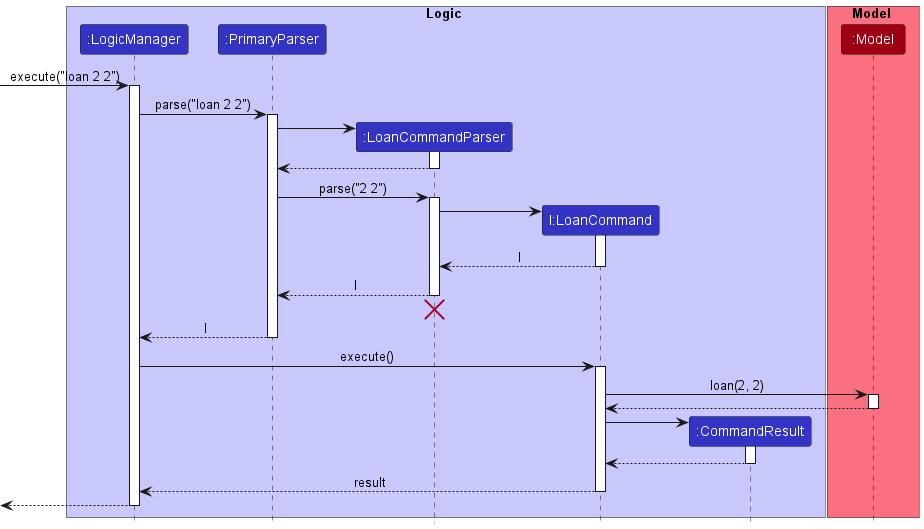

The diagram above was rendered by PlantUML. Its source (embedded in the PNG):
@startuml
!include style.puml

box Logic LOGIC_COLOR_T1
participant ":LogicManager" as LogicManager LOGIC_COLOR
participant ":PrimaryParser" as PrimaryParser LOGIC_COLOR
participant ":LoanCommandParser" as LoanCommandParser LOGIC_COLOR
participant "l:LoanCommand" as LoanCommand LOGIC_COLOR
participant ":CommandResult" as CommandResult LOGIC_COLOR
end box

box Model MODEL_COLOR_T1
participant ":Model" as Model MODEL_COLOR
end box

[-> LogicManager : execute("loan 2 2")
activate LogicManager

LogicManager -> PrimaryParser : parse("loan 2 2")
activate PrimaryParser

create LoanCommandParser
PrimaryParser -> LoanCommandParser
activate LoanCommandParser

LoanCommandParser --> PrimaryParser
deactivate LoanCommandParser

PrimaryParser -> LoanCommandParser : parse("2 2")
activate LoanCommandParser

create LoanCommand
LoanCommandParser -> LoanCommand
activate LoanCommand

LoanCommand --> LoanCommandParser : l
deactivate LoanCommand

LoanCommandParser --> PrimaryParser : l
deactivate LoanCommandParser
'Hidden arrow to position the destroy marker below the end of the activation bar.
LoanCommandParser -[hidden]-> PrimaryParser
destroy LoanCommandParser

PrimaryParser --> LogicManager : l
deactivate PrimaryParser

LogicManager -> LoanCommand : execute()
activate LoanCommand

LoanCommand -> Model : loan(2, 2)
activate Model

Model --> LoanCommand
deactivate Model

create CommandResult
LoanCommand -> CommandResult
activate CommandResult

CommandResult --> LoanCommand
deactivate CommandResult

LoanCommand --> LogicManager : result
deactivate LoanCommand

[<--LogicManager
deactivate LogicManager
@enduml